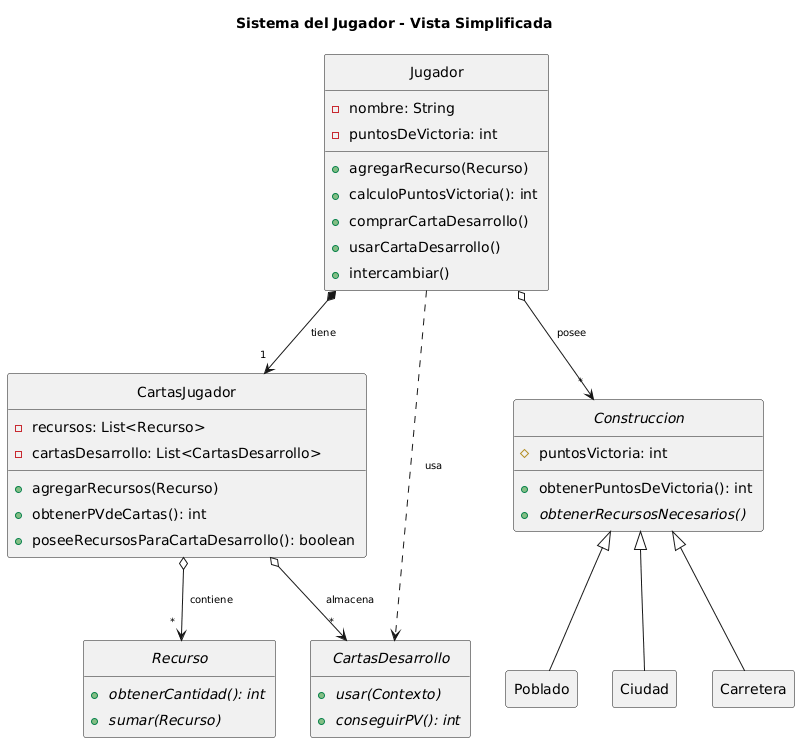

The diagram above was rendered by PlantUML. Its source (embedded in the PNG):
@startuml
title "Sistema del Jugador - Vista Simplificada"

skinparam {
  Padding 5
  ClassFontSize 14
  ArrowFontSize 10
}

hide empty members
hide circle

' CLASES PRINCIPALES
class Jugador {
  -nombre: String
  -puntosDeVictoria: int
  __
  +agregarRecurso(Recurso)
  +calculoPuntosVictoria(): int
  +comprarCartaDesarrollo()
  +usarCartaDesarrollo()
  +intercambiar()
}

class CartasJugador {
  -recursos: List<Recurso>
  -cartasDesarrollo: List<CartasDesarrollo>
  __
  +agregarRecursos(Recurso)
  +obtenerPVdeCartas(): int
  +poseeRecursosParaCartaDesarrollo(): boolean
}

abstract class Construccion {
  #puntosVictoria: int
  __
  +obtenerPuntosDeVictoria(): int
  {abstract} +obtenerRecursosNecesarios()
}

interface CartasDesarrollo {
  {abstract} +usar(Contexto)
  {abstract} +conseguirPV(): int
}

abstract class Recurso {
  {abstract} +obtenerCantidad(): int
  {abstract} +sumar(Recurso)
}

' RELACIONES
Jugador *--> "1" CartasJugador : tiene
Jugador o--> "*" Construccion : posee
CartasJugador o--> "*" CartasDesarrollo : almacena
CartasJugador o--> "*" Recurso : contiene

' RELACIONES IMPLÍCITAS (opcional, para contexto)
Jugador ..> CartasDesarrollo : usa
Construccion <|-- Poblado
Construccion <|-- Ciudad
Construccion <|-- Carretera
@enduml